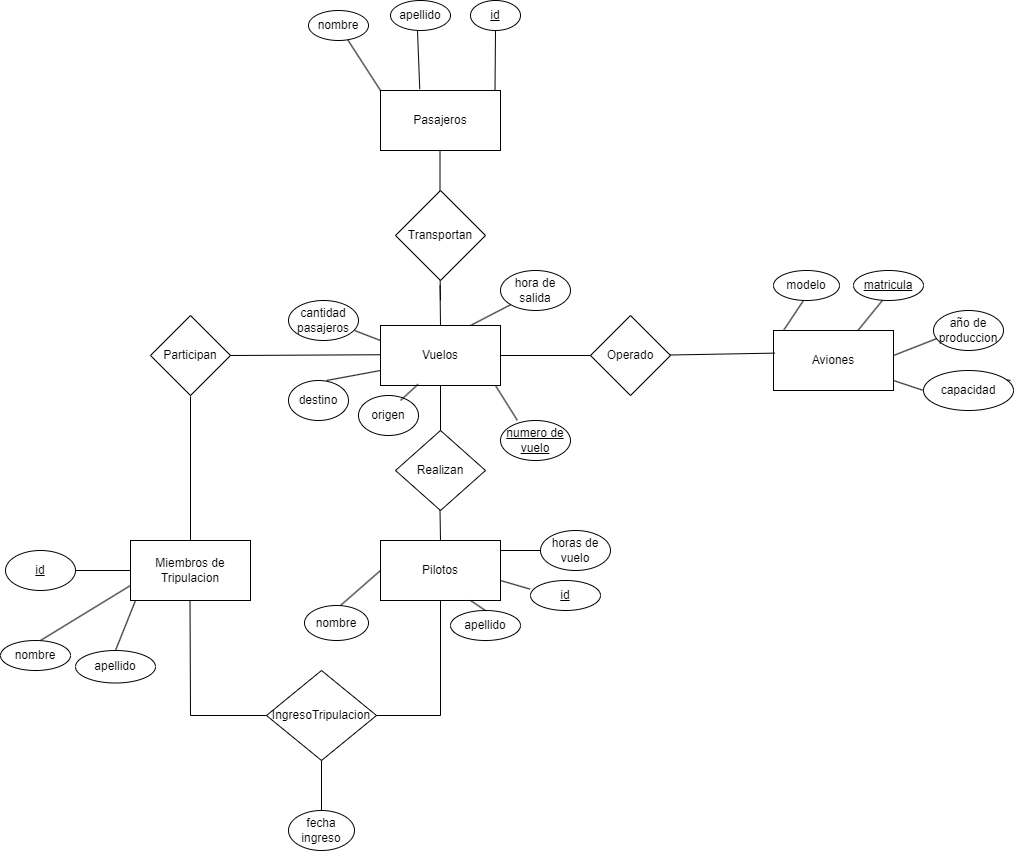

The diagram above was exported from draw.io. Its source (the exported page's mxGraphModel, read from the mxfile embedded in the PNG):
<mxGraphModel dx="2927" dy="2253" grid="1" gridSize="10" guides="1" tooltips="1" connect="1" arrows="1" fold="1" page="1" pageScale="1" pageWidth="827" pageHeight="1169" math="0" shadow="0">
  <root>
    <mxCell id="0" />
    <mxCell id="1" parent="0" />
    <mxCell id="X360KhQkKg_-IiAe_54f-1" value="Miembros de Tripulacion" style="rounded=0;whiteSpace=wrap;html=1;" parent="1" vertex="1">
      <mxGeometry x="-190" y="50" width="120" height="60" as="geometry" />
    </mxCell>
    <mxCell id="X360KhQkKg_-IiAe_54f-3" value="Pilotos" style="rounded=0;whiteSpace=wrap;html=1;" parent="1" vertex="1">
      <mxGeometry x="60" y="50" width="120" height="60" as="geometry" />
    </mxCell>
    <mxCell id="X360KhQkKg_-IiAe_54f-4" value="id" style="ellipse;whiteSpace=wrap;html=1;fontStyle=4" parent="1" vertex="1">
      <mxGeometry x="210" y="90" width="70" height="30" as="geometry" />
    </mxCell>
    <mxCell id="X360KhQkKg_-IiAe_54f-5" value="nombre" style="ellipse;whiteSpace=wrap;html=1;" parent="1" vertex="1">
      <mxGeometry x="-16" y="115" width="64" height="35" as="geometry" />
    </mxCell>
    <mxCell id="X360KhQkKg_-IiAe_54f-6" value="apellido" style="ellipse;whiteSpace=wrap;html=1;" parent="1" vertex="1">
      <mxGeometry x="130" y="120" width="70" height="30" as="geometry" />
    </mxCell>
    <mxCell id="X360KhQkKg_-IiAe_54f-7" value="horas de vuelo" style="ellipse;whiteSpace=wrap;html=1;" parent="1" vertex="1">
      <mxGeometry x="220" y="40" width="70" height="40" as="geometry" />
    </mxCell>
    <mxCell id="X360KhQkKg_-IiAe_54f-9" value="fecha ingreso" style="ellipse;whiteSpace=wrap;html=1;" parent="1" vertex="1">
      <mxGeometry x="-32" y="320" width="66" height="40" as="geometry" />
    </mxCell>
    <mxCell id="X360KhQkKg_-IiAe_54f-15" value="numero de vuelo" style="ellipse;whiteSpace=wrap;html=1;fontStyle=4" parent="1" vertex="1">
      <mxGeometry x="180" y="-70" width="70" height="40" as="geometry" />
    </mxCell>
    <mxCell id="X360KhQkKg_-IiAe_54f-21" value="Vuelos" style="rounded=0;whiteSpace=wrap;html=1;" parent="1" vertex="1">
      <mxGeometry x="60" y="-165" width="120" height="60" as="geometry" />
    </mxCell>
    <mxCell id="X360KhQkKg_-IiAe_54f-24" value="" style="endArrow=none;html=1;rounded=0;entryX=0;entryY=0.5;entryDx=0;entryDy=0;" parent="1" edge="1">
      <mxGeometry width="50" height="50" relative="1" as="geometry">
        <mxPoint x="660" y="-115" as="sourcePoint" />
        <mxPoint x="690" y="-110" as="targetPoint" />
      </mxGeometry>
    </mxCell>
    <mxCell id="X360KhQkKg_-IiAe_54f-27" value="" style="endArrow=none;html=1;rounded=0;" parent="1" source="X360KhQkKg_-IiAe_54f-100" edge="1">
      <mxGeometry width="50" height="50" relative="1" as="geometry">
        <mxPoint x="550" y="-170" as="sourcePoint" />
        <mxPoint x="570" y="-200" as="targetPoint" />
      </mxGeometry>
    </mxCell>
    <mxCell id="X360KhQkKg_-IiAe_54f-38" value="origen" style="ellipse;whiteSpace=wrap;html=1;" parent="1" vertex="1">
      <mxGeometry x="38" y="-95" width="60" height="40" as="geometry" />
    </mxCell>
    <mxCell id="X360KhQkKg_-IiAe_54f-39" value="destino" style="ellipse;whiteSpace=wrap;html=1;" parent="1" vertex="1">
      <mxGeometry x="-32" y="-110" width="60" height="40" as="geometry" />
    </mxCell>
    <mxCell id="X360KhQkKg_-IiAe_54f-40" value="hora de salida" style="ellipse;whiteSpace=wrap;html=1;" parent="1" vertex="1">
      <mxGeometry x="180" y="-220" width="70" height="40" as="geometry" />
    </mxCell>
    <mxCell id="X360KhQkKg_-IiAe_54f-44" value="Realizan" style="rhombus;whiteSpace=wrap;html=1;" parent="1" vertex="1">
      <mxGeometry x="75" y="-60" width="90" height="80" as="geometry" />
    </mxCell>
    <mxCell id="X360KhQkKg_-IiAe_54f-45" value="" style="endArrow=none;html=1;rounded=0;entryX=0.5;entryY=1;entryDx=0;entryDy=0;" parent="1" target="X360KhQkKg_-IiAe_54f-21" edge="1">
      <mxGeometry width="50" height="50" relative="1" as="geometry">
        <mxPoint x="120" y="-60" as="sourcePoint" />
        <mxPoint x="170" y="-110" as="targetPoint" />
      </mxGeometry>
    </mxCell>
    <mxCell id="X360KhQkKg_-IiAe_54f-46" value="" style="endArrow=none;html=1;rounded=0;entryX=0.5;entryY=1;entryDx=0;entryDy=0;" parent="1" edge="1">
      <mxGeometry width="50" height="50" relative="1" as="geometry">
        <mxPoint x="120" y="50" as="sourcePoint" />
        <mxPoint x="119.5" y="20" as="targetPoint" />
      </mxGeometry>
    </mxCell>
    <mxCell id="X360KhQkKg_-IiAe_54f-63" value="Participan" style="rhombus;whiteSpace=wrap;html=1;" parent="1" vertex="1">
      <mxGeometry x="-170" y="-175" width="80" height="80" as="geometry" />
    </mxCell>
    <mxCell id="X360KhQkKg_-IiAe_54f-66" value="IngresoTripulacion" style="rhombus;whiteSpace=wrap;html=1;" parent="1" vertex="1">
      <mxGeometry x="-54" y="180" width="110" height="90" as="geometry" />
    </mxCell>
    <mxCell id="X360KhQkKg_-IiAe_54f-68" value="" style="endArrow=none;html=1;rounded=0;entryX=0;entryY=0.5;entryDx=0;entryDy=0;exitX=1;exitY=0.5;exitDx=0;exitDy=0;" parent="1" source="X360KhQkKg_-IiAe_54f-72" target="X360KhQkKg_-IiAe_54f-1" edge="1">
      <mxGeometry width="50" height="50" relative="1" as="geometry">
        <mxPoint x="-240" y="80" as="sourcePoint" />
        <mxPoint x="-195" y="80" as="targetPoint" />
      </mxGeometry>
    </mxCell>
    <mxCell id="X360KhQkKg_-IiAe_54f-69" value="" style="endArrow=none;html=1;rounded=0;" parent="1" edge="1">
      <mxGeometry width="50" height="50" relative="1" as="geometry">
        <mxPoint x="-205" y="160" as="sourcePoint" />
        <mxPoint x="-185" y="110" as="targetPoint" />
      </mxGeometry>
    </mxCell>
    <mxCell id="X360KhQkKg_-IiAe_54f-72" value="id" style="ellipse;whiteSpace=wrap;html=1;fontStyle=4" parent="1" vertex="1">
      <mxGeometry x="-315" y="60" width="70" height="40" as="geometry" />
    </mxCell>
    <mxCell id="X360KhQkKg_-IiAe_54f-73" value="apellido" style="ellipse;whiteSpace=wrap;html=1;" parent="1" vertex="1">
      <mxGeometry x="-245" y="160" width="80" height="32.5" as="geometry" />
    </mxCell>
    <mxCell id="X360KhQkKg_-IiAe_54f-100" value="Aviones" style="rounded=0;whiteSpace=wrap;html=1;" parent="1" vertex="1">
      <mxGeometry x="453" y="-160" width="120" height="60" as="geometry" />
    </mxCell>
    <mxCell id="X360KhQkKg_-IiAe_54f-101" value="capacidad" style="ellipse;whiteSpace=wrap;html=1;" parent="1" vertex="1">
      <mxGeometry x="603" y="-120" width="90" height="40" as="geometry" />
    </mxCell>
    <mxCell id="X360KhQkKg_-IiAe_54f-103" value="matricula" style="ellipse;whiteSpace=wrap;html=1;fontStyle=4" parent="1" vertex="1">
      <mxGeometry x="533" y="-220" width="70" height="30" as="geometry" />
    </mxCell>
    <mxCell id="X360KhQkKg_-IiAe_54f-105" value="modelo" style="ellipse;whiteSpace=wrap;html=1;" parent="1" vertex="1">
      <mxGeometry x="453" y="-220" width="66" height="30" as="geometry" />
    </mxCell>
    <mxCell id="X360KhQkKg_-IiAe_54f-106" value="" style="endArrow=none;html=1;rounded=0;" parent="1" edge="1">
      <mxGeometry width="50" height="50" relative="1" as="geometry">
        <mxPoint x="463" y="-160" as="sourcePoint" />
        <mxPoint x="483" y="-190" as="targetPoint" />
      </mxGeometry>
    </mxCell>
    <mxCell id="X360KhQkKg_-IiAe_54f-107" value="" style="endArrow=none;html=1;rounded=0;entryX=0.057;entryY=0.695;entryDx=0;entryDy=0;entryPerimeter=0;" parent="1" target="X360KhQkKg_-IiAe_54f-108" edge="1">
      <mxGeometry width="50" height="50" relative="1" as="geometry">
        <mxPoint x="573" y="-135" as="sourcePoint" />
        <mxPoint x="643" y="-185" as="targetPoint" />
      </mxGeometry>
    </mxCell>
    <mxCell id="X360KhQkKg_-IiAe_54f-108" value="año de produccion" style="ellipse;whiteSpace=wrap;html=1;" parent="1" vertex="1">
      <mxGeometry x="613" y="-180" width="70" height="40" as="geometry" />
    </mxCell>
    <mxCell id="X360KhQkKg_-IiAe_54f-111" value="nombre" style="ellipse;whiteSpace=wrap;html=1;" parent="1" vertex="1">
      <mxGeometry x="-320" y="150" width="70" height="30" as="geometry" />
    </mxCell>
    <mxCell id="X360KhQkKg_-IiAe_54f-112" value="" style="endArrow=none;html=1;rounded=0;entryX=0;entryY=0.75;entryDx=0;entryDy=0;" parent="1" target="X360KhQkKg_-IiAe_54f-1" edge="1">
      <mxGeometry width="50" height="50" relative="1" as="geometry">
        <mxPoint x="-280" y="150" as="sourcePoint" />
        <mxPoint x="-290" y="100" as="targetPoint" />
      </mxGeometry>
    </mxCell>
    <mxCell id="X360KhQkKg_-IiAe_54f-113" value="Operado" style="rhombus;whiteSpace=wrap;html=1;" parent="1" vertex="1">
      <mxGeometry x="270" y="-175" width="80" height="80" as="geometry" />
    </mxCell>
    <mxCell id="X360KhQkKg_-IiAe_54f-119" value="cantidad pasajeros" style="ellipse;whiteSpace=wrap;html=1;" parent="1" vertex="1">
      <mxGeometry x="-32" y="-190" width="70" height="40" as="geometry" />
    </mxCell>
    <mxCell id="X360KhQkKg_-IiAe_54f-129" value="nombre" style="ellipse;whiteSpace=wrap;html=1;" parent="1" vertex="1">
      <mxGeometry x="-12" y="-480" width="60" height="30" as="geometry" />
    </mxCell>
    <mxCell id="X360KhQkKg_-IiAe_54f-130" value="apellido" style="ellipse;whiteSpace=wrap;html=1;" parent="1" vertex="1">
      <mxGeometry x="70" y="-490" width="60" height="30" as="geometry" />
    </mxCell>
    <mxCell id="X360KhQkKg_-IiAe_54f-131" value="Pasajeros" style="rounded=0;whiteSpace=wrap;html=1;" parent="1" vertex="1">
      <mxGeometry x="60" y="-400" width="120" height="60" as="geometry" />
    </mxCell>
    <mxCell id="X360KhQkKg_-IiAe_54f-132" value="id" style="ellipse;whiteSpace=wrap;html=1;fontStyle=4" parent="1" vertex="1">
      <mxGeometry x="150" y="-490" width="50" height="30" as="geometry" />
    </mxCell>
    <mxCell id="X360KhQkKg_-IiAe_54f-133" value="" style="endArrow=none;html=1;rounded=0;entryX=0.5;entryY=1;entryDx=0;entryDy=0;" parent="1" edge="1">
      <mxGeometry width="50" height="50" relative="1" as="geometry">
        <mxPoint x="119.5" y="-295" as="sourcePoint" />
        <mxPoint x="119.5" y="-340" as="targetPoint" />
      </mxGeometry>
    </mxCell>
    <mxCell id="X360KhQkKg_-IiAe_54f-135" value="" style="endArrow=none;html=1;rounded=0;entryX=0.5;entryY=1;entryDx=0;entryDy=0;" parent="1" edge="1">
      <mxGeometry width="50" height="50" relative="1" as="geometry">
        <mxPoint x="120" y="-190" as="sourcePoint" />
        <mxPoint x="119.5" y="-220" as="targetPoint" />
      </mxGeometry>
    </mxCell>
    <mxCell id="X360KhQkKg_-IiAe_54f-138" value="" style="endArrow=none;html=1;rounded=0;entryX=0.5;entryY=1;entryDx=0;entryDy=0;exitX=0.5;exitY=0;exitDx=0;exitDy=0;" parent="1" source="X360KhQkKg_-IiAe_54f-21" edge="1">
      <mxGeometry width="50" height="50" relative="1" as="geometry">
        <mxPoint x="120" y="-170" as="sourcePoint" />
        <mxPoint x="119.5" y="-205" as="targetPoint" />
      </mxGeometry>
    </mxCell>
    <mxCell id="X360KhQkKg_-IiAe_54f-139" value="Transportan" style="rhombus;whiteSpace=wrap;html=1;" parent="1" vertex="1">
      <mxGeometry x="75" y="-300" width="90" height="90" as="geometry" />
    </mxCell>
    <mxCell id="X360KhQkKg_-IiAe_54f-143" value="" style="endArrow=none;html=1;rounded=0;exitX=0;exitY=0;exitDx=0;exitDy=0;" parent="1" source="X360KhQkKg_-IiAe_54f-131" target="X360KhQkKg_-IiAe_54f-129" edge="1">
      <mxGeometry width="50" height="50" relative="1" as="geometry">
        <mxPoint x="80" y="-310" as="sourcePoint" />
        <mxPoint x="130" y="-360" as="targetPoint" />
      </mxGeometry>
    </mxCell>
    <mxCell id="X360KhQkKg_-IiAe_54f-144" value="" style="endArrow=none;html=1;rounded=0;exitX=0.327;exitY=-0.023;exitDx=0;exitDy=0;exitPerimeter=0;" parent="1" source="X360KhQkKg_-IiAe_54f-131" edge="1">
      <mxGeometry width="50" height="50" relative="1" as="geometry">
        <mxPoint x="130" y="-409" as="sourcePoint" />
        <mxPoint x="97" y="-460" as="targetPoint" />
      </mxGeometry>
    </mxCell>
    <mxCell id="X360KhQkKg_-IiAe_54f-145" value="" style="endArrow=none;html=1;rounded=0;exitX=0.75;exitY=0;exitDx=0;exitDy=0;entryX=0.5;entryY=1;entryDx=0;entryDy=0;" parent="1" target="X360KhQkKg_-IiAe_54f-132" edge="1">
      <mxGeometry width="50" height="50" relative="1" as="geometry">
        <mxPoint x="174.5" y="-400" as="sourcePoint" />
        <mxPoint x="174.5" y="-450" as="targetPoint" />
      </mxGeometry>
    </mxCell>
    <mxCell id="X360KhQkKg_-IiAe_54f-146" value="" style="endArrow=none;html=1;rounded=0;exitX=0.24;exitY=-0.005;exitDx=0;exitDy=0;exitPerimeter=0;" parent="1" source="X360KhQkKg_-IiAe_54f-15" edge="1">
      <mxGeometry width="50" height="50" relative="1" as="geometry">
        <mxPoint x="200" y="-60" as="sourcePoint" />
        <mxPoint x="175" y="-105" as="targetPoint" />
      </mxGeometry>
    </mxCell>
    <mxCell id="X360KhQkKg_-IiAe_54f-147" value="" style="endArrow=none;html=1;rounded=0;entryX=0.313;entryY=0.98;entryDx=0;entryDy=0;entryPerimeter=0;" parent="1" target="X360KhQkKg_-IiAe_54f-21" edge="1">
      <mxGeometry width="50" height="50" relative="1" as="geometry">
        <mxPoint x="80" y="-90" as="sourcePoint" />
        <mxPoint x="90" y="-100" as="targetPoint" />
      </mxGeometry>
    </mxCell>
    <mxCell id="X360KhQkKg_-IiAe_54f-149" value="" style="endArrow=none;html=1;rounded=0;entryX=0;entryY=0.75;entryDx=0;entryDy=0;" parent="1" target="X360KhQkKg_-IiAe_54f-21" edge="1">
      <mxGeometry width="50" height="50" relative="1" as="geometry">
        <mxPoint x="6" y="-110" as="sourcePoint" />
        <mxPoint x="56" y="-100" as="targetPoint" />
      </mxGeometry>
    </mxCell>
    <mxCell id="X360KhQkKg_-IiAe_54f-150" value="" style="endArrow=none;html=1;rounded=0;entryX=0;entryY=0.25;entryDx=0;entryDy=0;" parent="1" target="X360KhQkKg_-IiAe_54f-21" edge="1">
      <mxGeometry width="50" height="50" relative="1" as="geometry">
        <mxPoint x="34" y="-160" as="sourcePoint" />
        <mxPoint x="82" y="-206" as="targetPoint" />
      </mxGeometry>
    </mxCell>
    <mxCell id="X360KhQkKg_-IiAe_54f-152" value="" style="endArrow=none;html=1;rounded=0;" parent="1" edge="1">
      <mxGeometry width="50" height="50" relative="1" as="geometry">
        <mxPoint x="20" y="115" as="sourcePoint" />
        <mxPoint x="60" y="80" as="targetPoint" />
      </mxGeometry>
    </mxCell>
    <mxCell id="X360KhQkKg_-IiAe_54f-153" value="" style="endArrow=none;html=1;rounded=0;entryX=0.5;entryY=0;entryDx=0;entryDy=0;" parent="1" target="X360KhQkKg_-IiAe_54f-6" edge="1">
      <mxGeometry width="50" height="50" relative="1" as="geometry">
        <mxPoint x="150" y="110" as="sourcePoint" />
        <mxPoint x="460" y="250" as="targetPoint" />
      </mxGeometry>
    </mxCell>
    <mxCell id="X360KhQkKg_-IiAe_54f-154" value="" style="endArrow=none;html=1;rounded=0;entryX=-0.006;entryY=0.287;entryDx=0;entryDy=0;entryPerimeter=0;" parent="1" target="X360KhQkKg_-IiAe_54f-4" edge="1">
      <mxGeometry width="50" height="50" relative="1" as="geometry">
        <mxPoint x="180" y="90" as="sourcePoint" />
        <mxPoint x="230" y="50" as="targetPoint" />
      </mxGeometry>
    </mxCell>
    <mxCell id="X360KhQkKg_-IiAe_54f-155" value="" style="endArrow=none;html=1;rounded=0;" parent="1" edge="1">
      <mxGeometry width="50" height="50" relative="1" as="geometry">
        <mxPoint x="180" y="60" as="sourcePoint" />
        <mxPoint x="220" y="60" as="targetPoint" />
      </mxGeometry>
    </mxCell>
    <mxCell id="X360KhQkKg_-IiAe_54f-158" value="" style="endArrow=none;html=1;rounded=0;exitX=0;exitY=1;exitDx=0;exitDy=0;entryX=0.75;entryY=0;entryDx=0;entryDy=0;" parent="1" source="X360KhQkKg_-IiAe_54f-40" target="X360KhQkKg_-IiAe_54f-21" edge="1">
      <mxGeometry width="50" height="50" relative="1" as="geometry">
        <mxPoint x="207" y="-60" as="sourcePoint" />
        <mxPoint x="150" y="-170" as="targetPoint" />
      </mxGeometry>
    </mxCell>
    <mxCell id="X360KhQkKg_-IiAe_54f-159" value="" style="endArrow=none;html=1;rounded=0;entryX=0;entryY=0.5;entryDx=0;entryDy=0;" parent="1" target="X360KhQkKg_-IiAe_54f-101" edge="1">
      <mxGeometry width="50" height="50" relative="1" as="geometry">
        <mxPoint x="573" y="-110" as="sourcePoint" />
        <mxPoint x="617" y="-127" as="targetPoint" />
      </mxGeometry>
    </mxCell>
    <mxCell id="X360KhQkKg_-IiAe_54f-160" value="" style="endArrow=none;html=1;rounded=0;entryX=0;entryY=0.5;entryDx=0;entryDy=0;exitX=1;exitY=0.5;exitDx=0;exitDy=0;" parent="1" source="X360KhQkKg_-IiAe_54f-21" target="X360KhQkKg_-IiAe_54f-113" edge="1">
      <mxGeometry width="50" height="50" relative="1" as="geometry">
        <mxPoint x="180" y="-130" as="sourcePoint" />
        <mxPoint x="230" y="-180" as="targetPoint" />
      </mxGeometry>
    </mxCell>
    <mxCell id="X360KhQkKg_-IiAe_54f-162" value="" style="endArrow=none;html=1;rounded=0;entryX=0.012;entryY=0.377;entryDx=0;entryDy=0;exitX=1;exitY=0.5;exitDx=0;exitDy=0;entryPerimeter=0;" parent="1" target="X360KhQkKg_-IiAe_54f-100" edge="1">
      <mxGeometry width="50" height="50" relative="1" as="geometry">
        <mxPoint x="350" y="-135.5" as="sourcePoint" />
        <mxPoint x="440" y="-135.5" as="targetPoint" />
      </mxGeometry>
    </mxCell>
    <mxCell id="X360KhQkKg_-IiAe_54f-164" value="" style="endArrow=none;html=1;rounded=0;entryX=0.012;entryY=0.377;entryDx=0;entryDy=0;exitX=1;exitY=0.5;exitDx=0;exitDy=0;entryPerimeter=0;" parent="1" source="X360KhQkKg_-IiAe_54f-63" edge="1">
      <mxGeometry width="50" height="50" relative="1" as="geometry">
        <mxPoint x="-44" y="-134.25" as="sourcePoint" />
        <mxPoint x="60" y="-135.75" as="targetPoint" />
      </mxGeometry>
    </mxCell>
    <mxCell id="X360KhQkKg_-IiAe_54f-165" value="" style="endArrow=none;html=1;rounded=0;entryX=0.5;entryY=0;entryDx=0;entryDy=0;exitX=1;exitY=0.5;exitDx=0;exitDy=0;" parent="1" target="X360KhQkKg_-IiAe_54f-1" edge="1">
      <mxGeometry width="50" height="50" relative="1" as="geometry">
        <mxPoint x="-130" y="-94.25" as="sourcePoint" />
        <mxPoint x="20" y="-95" as="targetPoint" />
      </mxGeometry>
    </mxCell>
    <mxCell id="X360KhQkKg_-IiAe_54f-167" value="" style="endArrow=none;html=1;rounded=0;exitX=1;exitY=0.5;exitDx=0;exitDy=0;entryX=0;entryY=0.5;entryDx=0;entryDy=0;" parent="1" target="X360KhQkKg_-IiAe_54f-66" edge="1">
      <mxGeometry width="50" height="50" relative="1" as="geometry">
        <mxPoint x="-130.5" y="110" as="sourcePoint" />
        <mxPoint x="-130" y="230" as="targetPoint" />
        <Array as="points">
          <mxPoint x="-130" y="225" />
        </Array>
      </mxGeometry>
    </mxCell>
    <mxCell id="X360KhQkKg_-IiAe_54f-169" value="" style="endArrow=none;html=1;rounded=0;exitX=0.5;exitY=1;exitDx=0;exitDy=0;entryX=1;entryY=0.5;entryDx=0;entryDy=0;" parent="1" source="X360KhQkKg_-IiAe_54f-3" target="X360KhQkKg_-IiAe_54f-66" edge="1">
      <mxGeometry width="50" height="50" relative="1" as="geometry">
        <mxPoint x="10" y="80" as="sourcePoint" />
        <mxPoint x="120" y="230" as="targetPoint" />
        <Array as="points">
          <mxPoint x="120" y="225" />
        </Array>
      </mxGeometry>
    </mxCell>
    <mxCell id="X360KhQkKg_-IiAe_54f-170" value="" style="endArrow=none;html=1;rounded=0;exitX=0.5;exitY=0;exitDx=0;exitDy=0;entryX=0.5;entryY=1;entryDx=0;entryDy=0;" parent="1" source="X360KhQkKg_-IiAe_54f-9" target="X360KhQkKg_-IiAe_54f-66" edge="1">
      <mxGeometry width="50" height="50" relative="1" as="geometry">
        <mxPoint x="130" y="120" as="sourcePoint" />
        <mxPoint x="66" y="235" as="targetPoint" />
        <Array as="points" />
      </mxGeometry>
    </mxCell>
  </root>
</mxGraphModel>